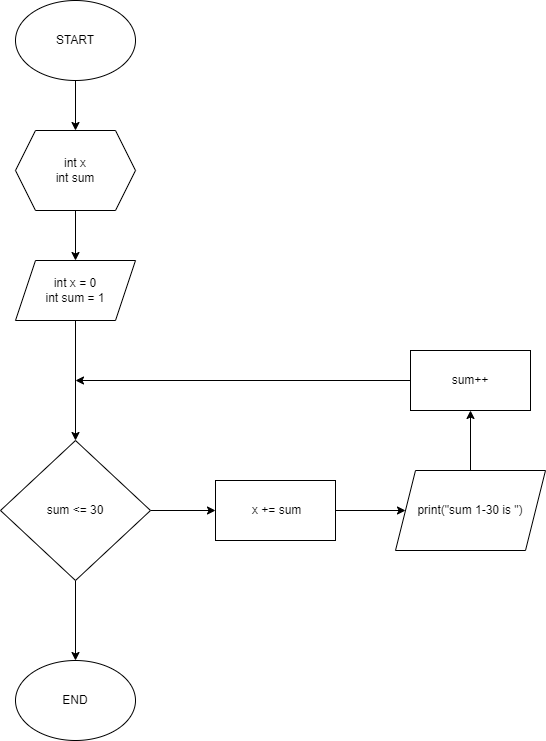

The diagram above was exported from draw.io. Its source (the exported page's mxGraphModel, read from the mxfile embedded in the PNG):
<mxGraphModel dx="1190" dy="1819" grid="1" gridSize="10" guides="1" tooltips="1" connect="1" arrows="1" fold="1" page="1" pageScale="1" pageWidth="827" pageHeight="1169" math="0" shadow="0">
  <root>
    <mxCell id="0" />
    <mxCell id="1" parent="0" />
    <mxCell id="FgttTeohmqC8EZryuxXs-9" value="" style="edgeStyle=orthogonalEdgeStyle;rounded=0;orthogonalLoop=1;jettySize=auto;html=1;" edge="1" parent="1" source="FgttTeohmqC8EZryuxXs-1" target="FgttTeohmqC8EZryuxXs-2">
      <mxGeometry relative="1" as="geometry" />
    </mxCell>
    <mxCell id="FgttTeohmqC8EZryuxXs-1" value="START" style="ellipse;whiteSpace=wrap;html=1;" vertex="1" parent="1">
      <mxGeometry x="240" y="-20" width="120" height="80" as="geometry" />
    </mxCell>
    <mxCell id="FgttTeohmqC8EZryuxXs-10" value="" style="edgeStyle=orthogonalEdgeStyle;rounded=0;orthogonalLoop=1;jettySize=auto;html=1;" edge="1" parent="1" source="FgttTeohmqC8EZryuxXs-2" target="FgttTeohmqC8EZryuxXs-3">
      <mxGeometry relative="1" as="geometry" />
    </mxCell>
    <mxCell id="FgttTeohmqC8EZryuxXs-2" value="int x&lt;br&gt;int sum" style="shape=hexagon;perimeter=hexagonPerimeter2;whiteSpace=wrap;html=1;fixedSize=1;" vertex="1" parent="1">
      <mxGeometry x="240" y="110" width="120" height="80" as="geometry" />
    </mxCell>
    <mxCell id="FgttTeohmqC8EZryuxXs-11" style="edgeStyle=orthogonalEdgeStyle;rounded=0;orthogonalLoop=1;jettySize=auto;html=1;entryX=0.5;entryY=0;entryDx=0;entryDy=0;" edge="1" parent="1" source="FgttTeohmqC8EZryuxXs-3" target="FgttTeohmqC8EZryuxXs-4">
      <mxGeometry relative="1" as="geometry" />
    </mxCell>
    <mxCell id="FgttTeohmqC8EZryuxXs-3" value="int x = 0&lt;br&gt;int sum = 1" style="shape=parallelogram;perimeter=parallelogramPerimeter;whiteSpace=wrap;html=1;fixedSize=1;" vertex="1" parent="1">
      <mxGeometry x="240" y="240" width="120" height="60" as="geometry" />
    </mxCell>
    <mxCell id="FgttTeohmqC8EZryuxXs-12" style="edgeStyle=orthogonalEdgeStyle;rounded=0;orthogonalLoop=1;jettySize=auto;html=1;entryX=0;entryY=0.5;entryDx=0;entryDy=0;" edge="1" parent="1" source="FgttTeohmqC8EZryuxXs-4" target="FgttTeohmqC8EZryuxXs-7">
      <mxGeometry relative="1" as="geometry" />
    </mxCell>
    <mxCell id="FgttTeohmqC8EZryuxXs-17" value="" style="edgeStyle=orthogonalEdgeStyle;rounded=0;orthogonalLoop=1;jettySize=auto;html=1;" edge="1" parent="1" source="FgttTeohmqC8EZryuxXs-4" target="FgttTeohmqC8EZryuxXs-16">
      <mxGeometry relative="1" as="geometry" />
    </mxCell>
    <mxCell id="FgttTeohmqC8EZryuxXs-4" value="sum &amp;lt;= 30" style="rhombus;whiteSpace=wrap;html=1;" vertex="1" parent="1">
      <mxGeometry x="225" y="420" width="150" height="140" as="geometry" />
    </mxCell>
    <mxCell id="FgttTeohmqC8EZryuxXs-14" style="edgeStyle=orthogonalEdgeStyle;rounded=0;orthogonalLoop=1;jettySize=auto;html=1;entryX=0.5;entryY=1;entryDx=0;entryDy=0;" edge="1" parent="1" source="FgttTeohmqC8EZryuxXs-6" target="FgttTeohmqC8EZryuxXs-8">
      <mxGeometry relative="1" as="geometry" />
    </mxCell>
    <mxCell id="FgttTeohmqC8EZryuxXs-6" value="print(&quot;sum 1-30 is &quot;)" style="shape=parallelogram;perimeter=parallelogramPerimeter;whiteSpace=wrap;html=1;fixedSize=1;" vertex="1" parent="1">
      <mxGeometry x="620" y="450" width="150" height="80" as="geometry" />
    </mxCell>
    <mxCell id="FgttTeohmqC8EZryuxXs-13" style="edgeStyle=orthogonalEdgeStyle;rounded=0;orthogonalLoop=1;jettySize=auto;html=1;entryX=0;entryY=0.5;entryDx=0;entryDy=0;" edge="1" parent="1" source="FgttTeohmqC8EZryuxXs-7" target="FgttTeohmqC8EZryuxXs-6">
      <mxGeometry relative="1" as="geometry" />
    </mxCell>
    <mxCell id="FgttTeohmqC8EZryuxXs-7" value="&amp;nbsp;x += sum" style="rounded=0;whiteSpace=wrap;html=1;" vertex="1" parent="1">
      <mxGeometry x="440" y="460" width="120" height="60" as="geometry" />
    </mxCell>
    <mxCell id="FgttTeohmqC8EZryuxXs-15" style="edgeStyle=orthogonalEdgeStyle;rounded=0;orthogonalLoop=1;jettySize=auto;html=1;" edge="1" parent="1" source="FgttTeohmqC8EZryuxXs-8">
      <mxGeometry relative="1" as="geometry">
        <mxPoint x="300" y="360" as="targetPoint" />
      </mxGeometry>
    </mxCell>
    <mxCell id="FgttTeohmqC8EZryuxXs-8" value="sum++" style="rounded=0;whiteSpace=wrap;html=1;" vertex="1" parent="1">
      <mxGeometry x="635" y="330" width="120" height="60" as="geometry" />
    </mxCell>
    <mxCell id="FgttTeohmqC8EZryuxXs-16" value="END" style="ellipse;whiteSpace=wrap;html=1;" vertex="1" parent="1">
      <mxGeometry x="240" y="640" width="120" height="80" as="geometry" />
    </mxCell>
  </root>
</mxGraphModel>